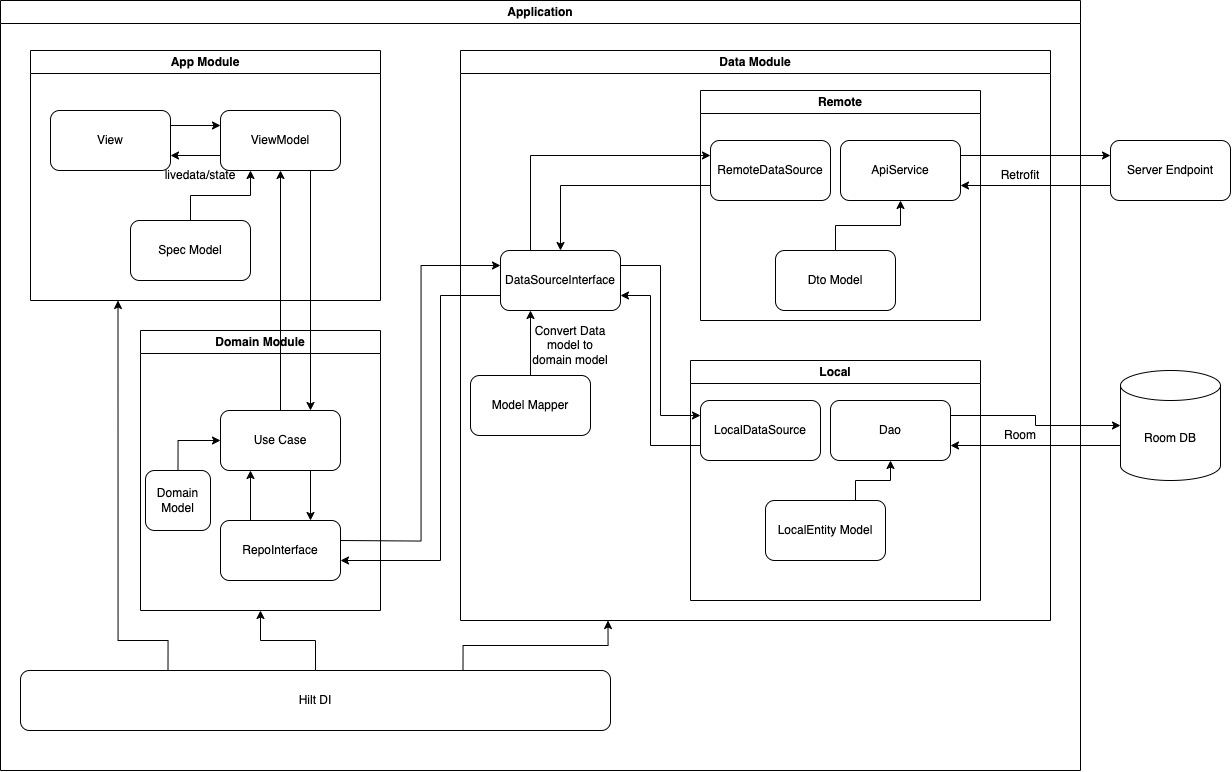

The diagram above was exported from draw.io. Its source (the exported page's mxGraphModel, read from the mxfile embedded in the PNG):
<mxGraphModel dx="1451" dy="1808" grid="1" gridSize="10" guides="1" tooltips="1" connect="1" arrows="1" fold="1" page="1" pageScale="1" pageWidth="1100" pageHeight="850" background="none" math="0" shadow="0">
  <root>
    <mxCell id="0" />
    <mxCell id="1" parent="0" />
    <mxCell id="IgT_1MNx5T8W_LHRbhdi-1" value="App Module" style="swimlane;whiteSpace=wrap;html=1;" vertex="1" parent="1">
      <mxGeometry x="50" y="40" width="350" height="250" as="geometry" />
    </mxCell>
    <mxCell id="IgT_1MNx5T8W_LHRbhdi-20" style="edgeStyle=orthogonalEdgeStyle;rounded=0;orthogonalLoop=1;jettySize=auto;html=1;exitX=1;exitY=0.25;exitDx=0;exitDy=0;entryX=0;entryY=0.25;entryDx=0;entryDy=0;" edge="1" parent="IgT_1MNx5T8W_LHRbhdi-1" source="IgT_1MNx5T8W_LHRbhdi-14" target="IgT_1MNx5T8W_LHRbhdi-15">
      <mxGeometry relative="1" as="geometry" />
    </mxCell>
    <mxCell id="IgT_1MNx5T8W_LHRbhdi-14" value="View" style="rounded=1;whiteSpace=wrap;html=1;" vertex="1" parent="IgT_1MNx5T8W_LHRbhdi-1">
      <mxGeometry x="20" y="60" width="120" height="60" as="geometry" />
    </mxCell>
    <mxCell id="IgT_1MNx5T8W_LHRbhdi-21" style="edgeStyle=orthogonalEdgeStyle;rounded=0;orthogonalLoop=1;jettySize=auto;html=1;exitX=0;exitY=0.75;exitDx=0;exitDy=0;entryX=1;entryY=0.75;entryDx=0;entryDy=0;" edge="1" parent="IgT_1MNx5T8W_LHRbhdi-1" source="IgT_1MNx5T8W_LHRbhdi-15" target="IgT_1MNx5T8W_LHRbhdi-14">
      <mxGeometry relative="1" as="geometry" />
    </mxCell>
    <mxCell id="IgT_1MNx5T8W_LHRbhdi-15" value="ViewModel" style="rounded=1;whiteSpace=wrap;html=1;" vertex="1" parent="IgT_1MNx5T8W_LHRbhdi-1">
      <mxGeometry x="190" y="60" width="120" height="60" as="geometry" />
    </mxCell>
    <mxCell id="IgT_1MNx5T8W_LHRbhdi-35" style="edgeStyle=orthogonalEdgeStyle;rounded=0;orthogonalLoop=1;jettySize=auto;html=1;entryX=0.25;entryY=1;entryDx=0;entryDy=0;" edge="1" parent="IgT_1MNx5T8W_LHRbhdi-1" source="IgT_1MNx5T8W_LHRbhdi-27" target="IgT_1MNx5T8W_LHRbhdi-15">
      <mxGeometry relative="1" as="geometry" />
    </mxCell>
    <mxCell id="IgT_1MNx5T8W_LHRbhdi-27" value="Spec Model" style="rounded=1;whiteSpace=wrap;html=1;" vertex="1" parent="IgT_1MNx5T8W_LHRbhdi-1">
      <mxGeometry x="100" y="170" width="120" height="60" as="geometry" />
    </mxCell>
    <mxCell id="IgT_1MNx5T8W_LHRbhdi-59" value="livedata/state" style="text;html=1;strokeColor=none;fillColor=none;align=center;verticalAlign=middle;whiteSpace=wrap;rounded=0;" vertex="1" parent="IgT_1MNx5T8W_LHRbhdi-1">
      <mxGeometry x="130" y="110" width="80" height="30" as="geometry" />
    </mxCell>
    <mxCell id="IgT_1MNx5T8W_LHRbhdi-2" value="Domain&amp;nbsp;Module" style="swimlane;whiteSpace=wrap;html=1;" vertex="1" parent="1">
      <mxGeometry x="160" y="320" width="240" height="280" as="geometry" />
    </mxCell>
    <mxCell id="ppabmIN-oR_RCkncXb1W-3" style="edgeStyle=orthogonalEdgeStyle;rounded=0;orthogonalLoop=1;jettySize=auto;html=1;exitX=0.75;exitY=1;exitDx=0;exitDy=0;entryX=0.75;entryY=0;entryDx=0;entryDy=0;" edge="1" parent="IgT_1MNx5T8W_LHRbhdi-2" source="IgT_1MNx5T8W_LHRbhdi-7" target="IgT_1MNx5T8W_LHRbhdi-26">
      <mxGeometry relative="1" as="geometry" />
    </mxCell>
    <mxCell id="IgT_1MNx5T8W_LHRbhdi-7" value="Use Case" style="rounded=1;whiteSpace=wrap;html=1;" vertex="1" parent="IgT_1MNx5T8W_LHRbhdi-2">
      <mxGeometry x="80" y="80" width="120" height="60" as="geometry" />
    </mxCell>
    <mxCell id="ppabmIN-oR_RCkncXb1W-4" style="edgeStyle=orthogonalEdgeStyle;rounded=0;orthogonalLoop=1;jettySize=auto;html=1;exitX=0.25;exitY=0;exitDx=0;exitDy=0;entryX=0.25;entryY=1;entryDx=0;entryDy=0;" edge="1" parent="IgT_1MNx5T8W_LHRbhdi-2" source="IgT_1MNx5T8W_LHRbhdi-26" target="IgT_1MNx5T8W_LHRbhdi-7">
      <mxGeometry relative="1" as="geometry" />
    </mxCell>
    <mxCell id="IgT_1MNx5T8W_LHRbhdi-26" value="RepoInterface" style="rounded=1;whiteSpace=wrap;html=1;" vertex="1" parent="IgT_1MNx5T8W_LHRbhdi-2">
      <mxGeometry x="80" y="190" width="120" height="60" as="geometry" />
    </mxCell>
    <mxCell id="IgT_1MNx5T8W_LHRbhdi-3" value="Data Module" style="swimlane;whiteSpace=wrap;html=1;" vertex="1" parent="1">
      <mxGeometry x="480" y="40" width="590" height="570" as="geometry" />
    </mxCell>
    <mxCell id="IgT_1MNx5T8W_LHRbhdi-5" value="Remote" style="swimlane;whiteSpace=wrap;html=1;" vertex="1" parent="IgT_1MNx5T8W_LHRbhdi-3">
      <mxGeometry x="240" y="40" width="280" height="230" as="geometry" />
    </mxCell>
    <mxCell id="IgT_1MNx5T8W_LHRbhdi-9" value="ApiService" style="rounded=1;whiteSpace=wrap;html=1;" vertex="1" parent="IgT_1MNx5T8W_LHRbhdi-5">
      <mxGeometry x="140" y="50" width="120" height="60" as="geometry" />
    </mxCell>
    <mxCell id="IgT_1MNx5T8W_LHRbhdi-37" style="edgeStyle=orthogonalEdgeStyle;rounded=0;orthogonalLoop=1;jettySize=auto;html=1;entryX=0.5;entryY=1;entryDx=0;entryDy=0;" edge="1" parent="IgT_1MNx5T8W_LHRbhdi-5" source="IgT_1MNx5T8W_LHRbhdi-10" target="IgT_1MNx5T8W_LHRbhdi-9">
      <mxGeometry relative="1" as="geometry" />
    </mxCell>
    <mxCell id="IgT_1MNx5T8W_LHRbhdi-10" value="Dto Model" style="rounded=1;whiteSpace=wrap;html=1;" vertex="1" parent="IgT_1MNx5T8W_LHRbhdi-5">
      <mxGeometry x="75" y="160" width="120" height="60" as="geometry" />
    </mxCell>
    <mxCell id="IgT_1MNx5T8W_LHRbhdi-25" value="RemoteDataSource" style="rounded=1;whiteSpace=wrap;html=1;" vertex="1" parent="IgT_1MNx5T8W_LHRbhdi-5">
      <mxGeometry x="10" y="50" width="120" height="60" as="geometry" />
    </mxCell>
    <mxCell id="IgT_1MNx5T8W_LHRbhdi-6" value="Local" style="swimlane;whiteSpace=wrap;html=1;startSize=23;" vertex="1" parent="IgT_1MNx5T8W_LHRbhdi-3">
      <mxGeometry x="230" y="310" width="290" height="240" as="geometry" />
    </mxCell>
    <mxCell id="IgT_1MNx5T8W_LHRbhdi-11" value="Dao" style="rounded=1;whiteSpace=wrap;html=1;" vertex="1" parent="IgT_1MNx5T8W_LHRbhdi-6">
      <mxGeometry x="140" y="40" width="120" height="60" as="geometry" />
    </mxCell>
    <mxCell id="IgT_1MNx5T8W_LHRbhdi-23" value="LocalDataSource" style="rounded=1;whiteSpace=wrap;html=1;" vertex="1" parent="IgT_1MNx5T8W_LHRbhdi-6">
      <mxGeometry x="10" y="40" width="120" height="60" as="geometry" />
    </mxCell>
    <mxCell id="IgT_1MNx5T8W_LHRbhdi-55" style="edgeStyle=orthogonalEdgeStyle;rounded=0;orthogonalLoop=1;jettySize=auto;html=1;exitX=0.75;exitY=0;exitDx=0;exitDy=0;entryX=0.5;entryY=1;entryDx=0;entryDy=0;" edge="1" parent="IgT_1MNx5T8W_LHRbhdi-6" source="IgT_1MNx5T8W_LHRbhdi-24" target="IgT_1MNx5T8W_LHRbhdi-11">
      <mxGeometry relative="1" as="geometry" />
    </mxCell>
    <mxCell id="IgT_1MNx5T8W_LHRbhdi-24" value="LocalEntity Model" style="rounded=1;whiteSpace=wrap;html=1;" vertex="1" parent="IgT_1MNx5T8W_LHRbhdi-6">
      <mxGeometry x="75" y="140" width="120" height="60" as="geometry" />
    </mxCell>
    <mxCell id="IgT_1MNx5T8W_LHRbhdi-50" style="edgeStyle=orthogonalEdgeStyle;rounded=0;orthogonalLoop=1;jettySize=auto;html=1;exitX=0.25;exitY=0;exitDx=0;exitDy=0;entryX=0;entryY=0.25;entryDx=0;entryDy=0;" edge="1" parent="IgT_1MNx5T8W_LHRbhdi-3" source="IgT_1MNx5T8W_LHRbhdi-8" target="IgT_1MNx5T8W_LHRbhdi-25">
      <mxGeometry relative="1" as="geometry" />
    </mxCell>
    <mxCell id="IgT_1MNx5T8W_LHRbhdi-54" style="edgeStyle=orthogonalEdgeStyle;rounded=0;orthogonalLoop=1;jettySize=auto;html=1;exitX=1;exitY=0.25;exitDx=0;exitDy=0;entryX=0;entryY=0.25;entryDx=0;entryDy=0;" edge="1" parent="IgT_1MNx5T8W_LHRbhdi-3" source="IgT_1MNx5T8W_LHRbhdi-8" target="IgT_1MNx5T8W_LHRbhdi-23">
      <mxGeometry relative="1" as="geometry" />
    </mxCell>
    <mxCell id="IgT_1MNx5T8W_LHRbhdi-8" value="DataSourceInterface" style="rounded=1;whiteSpace=wrap;html=1;" vertex="1" parent="IgT_1MNx5T8W_LHRbhdi-3">
      <mxGeometry x="40" y="200" width="120" height="60" as="geometry" />
    </mxCell>
    <mxCell id="IgT_1MNx5T8W_LHRbhdi-49" style="edgeStyle=orthogonalEdgeStyle;rounded=0;orthogonalLoop=1;jettySize=auto;html=1;exitX=0.5;exitY=0;exitDx=0;exitDy=0;entryX=0.25;entryY=1;entryDx=0;entryDy=0;" edge="1" parent="IgT_1MNx5T8W_LHRbhdi-3" source="IgT_1MNx5T8W_LHRbhdi-12" target="IgT_1MNx5T8W_LHRbhdi-8">
      <mxGeometry relative="1" as="geometry" />
    </mxCell>
    <mxCell id="IgT_1MNx5T8W_LHRbhdi-12" value="Model Mapper" style="rounded=1;whiteSpace=wrap;html=1;" vertex="1" parent="IgT_1MNx5T8W_LHRbhdi-3">
      <mxGeometry x="10" y="325" width="120" height="60" as="geometry" />
    </mxCell>
    <mxCell id="IgT_1MNx5T8W_LHRbhdi-51" style="edgeStyle=orthogonalEdgeStyle;rounded=0;orthogonalLoop=1;jettySize=auto;html=1;exitX=0;exitY=0.75;exitDx=0;exitDy=0;entryX=0.5;entryY=0;entryDx=0;entryDy=0;" edge="1" parent="IgT_1MNx5T8W_LHRbhdi-3" source="IgT_1MNx5T8W_LHRbhdi-25" target="IgT_1MNx5T8W_LHRbhdi-8">
      <mxGeometry relative="1" as="geometry" />
    </mxCell>
    <mxCell id="IgT_1MNx5T8W_LHRbhdi-53" style="edgeStyle=orthogonalEdgeStyle;rounded=0;orthogonalLoop=1;jettySize=auto;html=1;exitX=0;exitY=0.75;exitDx=0;exitDy=0;entryX=1;entryY=0.75;entryDx=0;entryDy=0;" edge="1" parent="IgT_1MNx5T8W_LHRbhdi-3" source="IgT_1MNx5T8W_LHRbhdi-23" target="IgT_1MNx5T8W_LHRbhdi-8">
      <mxGeometry relative="1" as="geometry">
        <Array as="points">
          <mxPoint x="190" y="395" />
          <mxPoint x="190" y="245" />
        </Array>
      </mxGeometry>
    </mxCell>
    <mxCell id="IgT_1MNx5T8W_LHRbhdi-56" value="Retrofit" style="text;html=1;strokeColor=none;fillColor=none;align=center;verticalAlign=middle;whiteSpace=wrap;rounded=0;" vertex="1" parent="IgT_1MNx5T8W_LHRbhdi-3">
      <mxGeometry x="530" y="110" width="60" height="30" as="geometry" />
    </mxCell>
    <mxCell id="IgT_1MNx5T8W_LHRbhdi-57" value="Room" style="text;html=1;strokeColor=none;fillColor=none;align=center;verticalAlign=middle;whiteSpace=wrap;rounded=0;" vertex="1" parent="IgT_1MNx5T8W_LHRbhdi-3">
      <mxGeometry x="530" y="370" width="60" height="30" as="geometry" />
    </mxCell>
    <mxCell id="IgT_1MNx5T8W_LHRbhdi-58" value="Convert Data model to domain model" style="text;html=1;strokeColor=none;fillColor=none;align=center;verticalAlign=middle;whiteSpace=wrap;rounded=0;" vertex="1" parent="IgT_1MNx5T8W_LHRbhdi-3">
      <mxGeometry x="70" y="280" width="80" height="30" as="geometry" />
    </mxCell>
    <mxCell id="IgT_1MNx5T8W_LHRbhdi-47" style="edgeStyle=orthogonalEdgeStyle;rounded=0;orthogonalLoop=1;jettySize=auto;html=1;exitX=0;exitY=0.75;exitDx=0;exitDy=0;entryX=1;entryY=0.75;entryDx=0;entryDy=0;" edge="1" parent="1" source="IgT_1MNx5T8W_LHRbhdi-16" target="IgT_1MNx5T8W_LHRbhdi-9">
      <mxGeometry relative="1" as="geometry" />
    </mxCell>
    <mxCell id="IgT_1MNx5T8W_LHRbhdi-16" value="Server Endpoint" style="rounded=1;whiteSpace=wrap;html=1;" vertex="1" parent="1">
      <mxGeometry x="1130" y="130" width="120" height="60" as="geometry" />
    </mxCell>
    <mxCell id="IgT_1MNx5T8W_LHRbhdi-45" style="edgeStyle=orthogonalEdgeStyle;rounded=0;orthogonalLoop=1;jettySize=auto;html=1;exitX=0;exitY=0;exitDx=0;exitDy=75;exitPerimeter=0;entryX=1;entryY=0.75;entryDx=0;entryDy=0;" edge="1" parent="1" source="IgT_1MNx5T8W_LHRbhdi-17" target="IgT_1MNx5T8W_LHRbhdi-11">
      <mxGeometry relative="1" as="geometry" />
    </mxCell>
    <mxCell id="IgT_1MNx5T8W_LHRbhdi-17" value="Room DB" style="shape=cylinder3;whiteSpace=wrap;html=1;boundedLbl=1;backgroundOutline=1;size=15;" vertex="1" parent="1">
      <mxGeometry x="1140" y="360" width="100" height="110" as="geometry" />
    </mxCell>
    <mxCell id="IgT_1MNx5T8W_LHRbhdi-31" style="edgeStyle=orthogonalEdgeStyle;rounded=0;orthogonalLoop=1;jettySize=auto;html=1;entryX=0;entryY=0.25;entryDx=0;entryDy=0;" edge="1" parent="1" target="IgT_1MNx5T8W_LHRbhdi-8">
      <mxGeometry relative="1" as="geometry">
        <mxPoint x="360" y="530" as="sourcePoint" />
      </mxGeometry>
    </mxCell>
    <mxCell id="IgT_1MNx5T8W_LHRbhdi-32" style="edgeStyle=orthogonalEdgeStyle;rounded=0;orthogonalLoop=1;jettySize=auto;html=1;exitX=0;exitY=0.75;exitDx=0;exitDy=0;" edge="1" parent="1" source="IgT_1MNx5T8W_LHRbhdi-8">
      <mxGeometry relative="1" as="geometry">
        <mxPoint x="360" y="550" as="targetPoint" />
        <Array as="points">
          <mxPoint x="460" y="285" />
          <mxPoint x="460" y="550" />
          <mxPoint x="360" y="550" />
        </Array>
      </mxGeometry>
    </mxCell>
    <mxCell id="IgT_1MNx5T8W_LHRbhdi-33" style="edgeStyle=orthogonalEdgeStyle;rounded=0;orthogonalLoop=1;jettySize=auto;html=1;exitX=0.75;exitY=1;exitDx=0;exitDy=0;entryX=0.75;entryY=0;entryDx=0;entryDy=0;" edge="1" parent="1" source="IgT_1MNx5T8W_LHRbhdi-15" target="IgT_1MNx5T8W_LHRbhdi-7">
      <mxGeometry relative="1" as="geometry" />
    </mxCell>
    <mxCell id="IgT_1MNx5T8W_LHRbhdi-34" style="edgeStyle=orthogonalEdgeStyle;rounded=0;orthogonalLoop=1;jettySize=auto;html=1;exitX=0.5;exitY=0;exitDx=0;exitDy=0;entryX=0.5;entryY=1;entryDx=0;entryDy=0;" edge="1" parent="1" source="IgT_1MNx5T8W_LHRbhdi-7" target="IgT_1MNx5T8W_LHRbhdi-15">
      <mxGeometry relative="1" as="geometry" />
    </mxCell>
    <mxCell id="IgT_1MNx5T8W_LHRbhdi-44" style="edgeStyle=orthogonalEdgeStyle;rounded=0;orthogonalLoop=1;jettySize=auto;html=1;exitX=1;exitY=0.25;exitDx=0;exitDy=0;entryX=0;entryY=0.5;entryDx=0;entryDy=0;entryPerimeter=0;" edge="1" parent="1" source="IgT_1MNx5T8W_LHRbhdi-11" target="IgT_1MNx5T8W_LHRbhdi-17">
      <mxGeometry relative="1" as="geometry" />
    </mxCell>
    <mxCell id="IgT_1MNx5T8W_LHRbhdi-46" style="edgeStyle=orthogonalEdgeStyle;rounded=0;orthogonalLoop=1;jettySize=auto;html=1;exitX=1;exitY=0.25;exitDx=0;exitDy=0;entryX=0;entryY=0.25;entryDx=0;entryDy=0;" edge="1" parent="1" source="IgT_1MNx5T8W_LHRbhdi-9" target="IgT_1MNx5T8W_LHRbhdi-16">
      <mxGeometry relative="1" as="geometry" />
    </mxCell>
    <mxCell id="IgT_1MNx5T8W_LHRbhdi-62" value="Application" style="swimlane;whiteSpace=wrap;html=1;" vertex="1" parent="1">
      <mxGeometry x="20" y="-10" width="1080" height="770" as="geometry" />
    </mxCell>
    <mxCell id="IgT_1MNx5T8W_LHRbhdi-70" value="Hilt DI" style="rounded=1;whiteSpace=wrap;html=1;" vertex="1" parent="IgT_1MNx5T8W_LHRbhdi-62">
      <mxGeometry x="20" y="670" width="590" height="60" as="geometry" />
    </mxCell>
    <mxCell id="ppabmIN-oR_RCkncXb1W-1" value="Domain Model" style="rounded=1;whiteSpace=wrap;html=1;" vertex="1" parent="IgT_1MNx5T8W_LHRbhdi-62">
      <mxGeometry x="145" y="470" width="65" height="60" as="geometry" />
    </mxCell>
    <mxCell id="IgT_1MNx5T8W_LHRbhdi-71" style="edgeStyle=orthogonalEdgeStyle;rounded=0;orthogonalLoop=1;jettySize=auto;html=1;exitX=0.25;exitY=0;exitDx=0;exitDy=0;entryX=0.25;entryY=1;entryDx=0;entryDy=0;" edge="1" parent="1" source="IgT_1MNx5T8W_LHRbhdi-70" target="IgT_1MNx5T8W_LHRbhdi-1">
      <mxGeometry relative="1" as="geometry">
        <Array as="points">
          <mxPoint x="188" y="630" />
          <mxPoint x="138" y="630" />
        </Array>
      </mxGeometry>
    </mxCell>
    <mxCell id="IgT_1MNx5T8W_LHRbhdi-72" style="edgeStyle=orthogonalEdgeStyle;rounded=0;orthogonalLoop=1;jettySize=auto;html=1;exitX=0.5;exitY=0;exitDx=0;exitDy=0;entryX=0.5;entryY=1;entryDx=0;entryDy=0;" edge="1" parent="1" source="IgT_1MNx5T8W_LHRbhdi-70" target="IgT_1MNx5T8W_LHRbhdi-2">
      <mxGeometry relative="1" as="geometry" />
    </mxCell>
    <mxCell id="IgT_1MNx5T8W_LHRbhdi-73" style="edgeStyle=orthogonalEdgeStyle;rounded=0;orthogonalLoop=1;jettySize=auto;html=1;exitX=0.75;exitY=0;exitDx=0;exitDy=0;entryX=0.25;entryY=1;entryDx=0;entryDy=0;" edge="1" parent="1" source="IgT_1MNx5T8W_LHRbhdi-70" target="IgT_1MNx5T8W_LHRbhdi-3">
      <mxGeometry relative="1" as="geometry" />
    </mxCell>
    <mxCell id="ppabmIN-oR_RCkncXb1W-5" style="edgeStyle=orthogonalEdgeStyle;rounded=0;orthogonalLoop=1;jettySize=auto;html=1;entryX=0;entryY=0.5;entryDx=0;entryDy=0;exitX=0.5;exitY=0;exitDx=0;exitDy=0;" edge="1" parent="1" source="ppabmIN-oR_RCkncXb1W-1" target="IgT_1MNx5T8W_LHRbhdi-7">
      <mxGeometry relative="1" as="geometry" />
    </mxCell>
  </root>
</mxGraphModel>